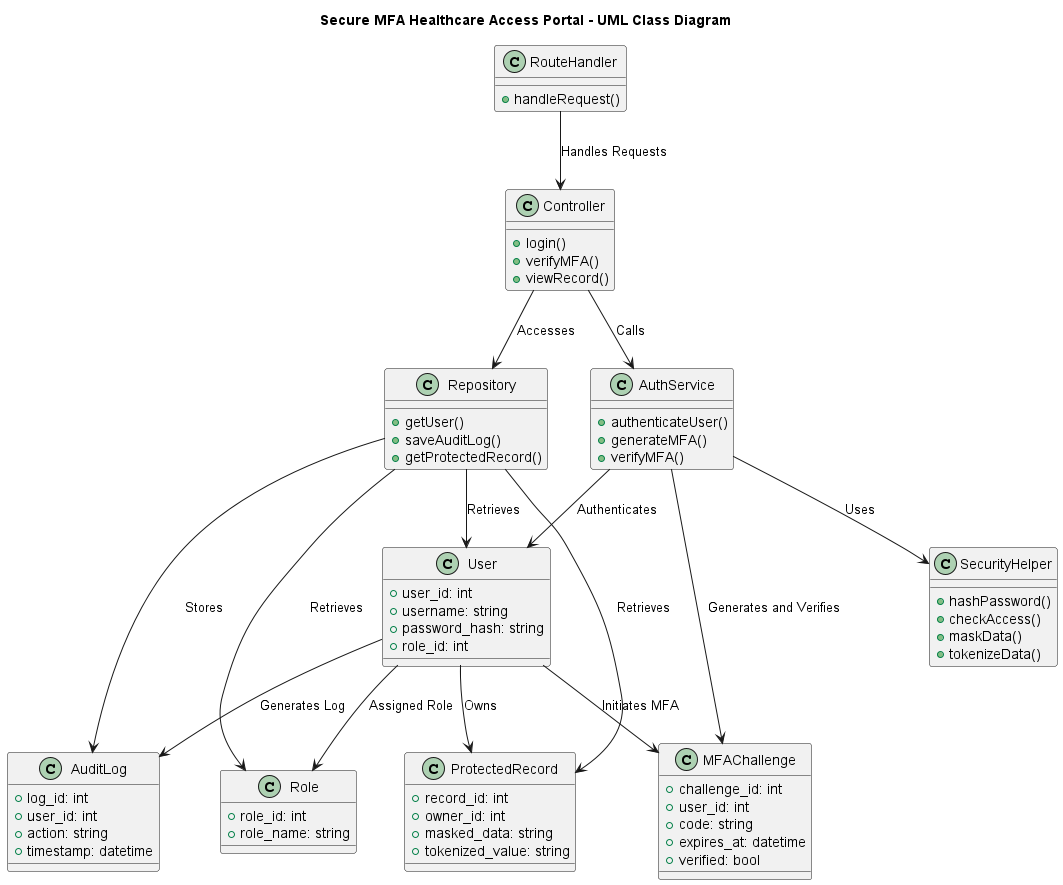

The diagram above was rendered by PlantUML. Its source (embedded in the PNG):
@startuml
title Secure MFA Healthcare Access Portal - UML Class Diagram

class User {
  +user_id: int
  +username: string
  +password_hash: string
  +role_id: int
}

class Role {
  +role_id: int
  +role_name: string
}

class MFAChallenge {
  +challenge_id: int
  +user_id: int
  +code: string
  +expires_at: datetime
  +verified: bool
}

class AuditLog {
  +log_id: int
  +user_id: int
  +action: string
  +timestamp: datetime
}

class ProtectedRecord {
  +record_id: int
  +owner_id: int
  +masked_data: string
  +tokenized_value: string
}

class RouteHandler {
  +handleRequest()
}

class Controller {
  +login()
  +verifyMFA()
  +viewRecord()
}

class AuthService {
  +authenticateUser()
  +generateMFA()
  +verifyMFA()
}

class SecurityHelper {
  +hashPassword()
  +checkAccess()
  +maskData()
  +tokenizeData()
}

class Repository {
  +getUser()
  +saveAuditLog()
  +getProtectedRecord()
}

RouteHandler --> Controller : Handles Requests
Controller --> AuthService : Calls
Controller --> Repository : Accesses
AuthService --> SecurityHelper : Uses
AuthService --> User : Authenticates
AuthService --> MFAChallenge : Generates and Verifies
Repository --> User : Retrieves
Repository --> Role : Retrieves
Repository --> AuditLog : Stores 
Repository --> ProtectedRecord : Retrieves

User --> Role : Assigned Role
User --> MFAChallenge : Initiates MFA
User --> AuditLog : Generates Log 
User --> ProtectedRecord : Owns 

@enduml